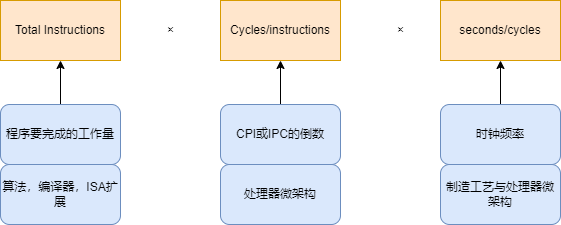

The diagram above was exported from draw.io. Its source (the exported page's mxGraphModel, read from the mxfile embedded in the PNG):
<mxGraphModel dx="1102" dy="844" grid="1" gridSize="10" guides="1" tooltips="1" connect="1" arrows="1" fold="1" page="1" pageScale="1" pageWidth="1169" pageHeight="827" math="0" shadow="0">
  <root>
    <mxCell id="0" />
    <mxCell id="1" parent="0" />
    <mxCell id="aB5VpgW4Zc9fSshbYwwa-1" value="Total Instructions" style="rounded=0;whiteSpace=wrap;html=1;fillColor=#ffe6cc;strokeColor=#d79b00;" vertex="1" parent="1">
      <mxGeometry x="200" y="190" width="120" height="60" as="geometry" />
    </mxCell>
    <mxCell id="aB5VpgW4Zc9fSshbYwwa-2" value="Cycles/instructions" style="rounded=0;whiteSpace=wrap;html=1;fillColor=#ffe6cc;strokeColor=#d79b00;" vertex="1" parent="1">
      <mxGeometry x="420" y="190" width="120" height="60" as="geometry" />
    </mxCell>
    <mxCell id="aB5VpgW4Zc9fSshbYwwa-3" value="seconds/cycles" style="rounded=0;whiteSpace=wrap;html=1;fillColor=#ffe6cc;strokeColor=#d79b00;" vertex="1" parent="1">
      <mxGeometry x="640" y="190" width="120" height="60" as="geometry" />
    </mxCell>
    <mxCell id="aB5VpgW4Zc9fSshbYwwa-4" value="×" style="text;html=1;align=center;verticalAlign=middle;resizable=0;points=[];autosize=1;strokeColor=none;fillColor=none;" vertex="1" parent="1">
      <mxGeometry x="360" y="210" width="20" height="20" as="geometry" />
    </mxCell>
    <mxCell id="aB5VpgW4Zc9fSshbYwwa-5" value="×" style="text;html=1;align=center;verticalAlign=middle;resizable=0;points=[];autosize=1;strokeColor=none;fillColor=none;" vertex="1" parent="1">
      <mxGeometry x="590" y="210" width="20" height="20" as="geometry" />
    </mxCell>
    <mxCell id="aB5VpgW4Zc9fSshbYwwa-12" style="edgeStyle=orthogonalEdgeStyle;rounded=0;orthogonalLoop=1;jettySize=auto;html=1;exitX=0.5;exitY=0;exitDx=0;exitDy=0;entryX=0.5;entryY=1;entryDx=0;entryDy=0;" edge="1" parent="1" source="aB5VpgW4Zc9fSshbYwwa-6" target="aB5VpgW4Zc9fSshbYwwa-1">
      <mxGeometry relative="1" as="geometry" />
    </mxCell>
    <mxCell id="aB5VpgW4Zc9fSshbYwwa-6" value="程序要完成的工作量" style="rounded=1;whiteSpace=wrap;html=1;fillColor=#dae8fc;strokeColor=#6c8ebf;" vertex="1" parent="1">
      <mxGeometry x="200" y="294" width="120" height="60" as="geometry" />
    </mxCell>
    <mxCell id="aB5VpgW4Zc9fSshbYwwa-7" value="算法，编译器，ISA扩展" style="rounded=1;whiteSpace=wrap;html=1;fillColor=#dae8fc;strokeColor=#6c8ebf;" vertex="1" parent="1">
      <mxGeometry x="200" y="354" width="120" height="60" as="geometry" />
    </mxCell>
    <mxCell id="aB5VpgW4Zc9fSshbYwwa-13" style="edgeStyle=orthogonalEdgeStyle;rounded=0;orthogonalLoop=1;jettySize=auto;html=1;exitX=0.5;exitY=0;exitDx=0;exitDy=0;entryX=0.5;entryY=1;entryDx=0;entryDy=0;" edge="1" parent="1" source="aB5VpgW4Zc9fSshbYwwa-8" target="aB5VpgW4Zc9fSshbYwwa-2">
      <mxGeometry relative="1" as="geometry" />
    </mxCell>
    <mxCell id="aB5VpgW4Zc9fSshbYwwa-8" value="CPI或IPC的倒数" style="rounded=1;whiteSpace=wrap;html=1;fillColor=#dae8fc;strokeColor=#6c8ebf;" vertex="1" parent="1">
      <mxGeometry x="420" y="294" width="120" height="60" as="geometry" />
    </mxCell>
    <mxCell id="aB5VpgW4Zc9fSshbYwwa-9" value="处理器微架构" style="rounded=1;whiteSpace=wrap;html=1;fillColor=#dae8fc;strokeColor=#6c8ebf;" vertex="1" parent="1">
      <mxGeometry x="420" y="354" width="120" height="60" as="geometry" />
    </mxCell>
    <mxCell id="aB5VpgW4Zc9fSshbYwwa-14" style="edgeStyle=orthogonalEdgeStyle;rounded=0;orthogonalLoop=1;jettySize=auto;html=1;exitX=0.5;exitY=0;exitDx=0;exitDy=0;entryX=0.5;entryY=1;entryDx=0;entryDy=0;" edge="1" parent="1" source="aB5VpgW4Zc9fSshbYwwa-10" target="aB5VpgW4Zc9fSshbYwwa-3">
      <mxGeometry relative="1" as="geometry" />
    </mxCell>
    <mxCell id="aB5VpgW4Zc9fSshbYwwa-10" value="时钟频率" style="rounded=1;whiteSpace=wrap;html=1;fillColor=#dae8fc;strokeColor=#6c8ebf;" vertex="1" parent="1">
      <mxGeometry x="640" y="294" width="120" height="60" as="geometry" />
    </mxCell>
    <mxCell id="aB5VpgW4Zc9fSshbYwwa-11" value="制造工艺与处理器微架构" style="rounded=1;whiteSpace=wrap;html=1;fillColor=#dae8fc;strokeColor=#6c8ebf;" vertex="1" parent="1">
      <mxGeometry x="640" y="354" width="120" height="60" as="geometry" />
    </mxCell>
  </root>
</mxGraphModel>